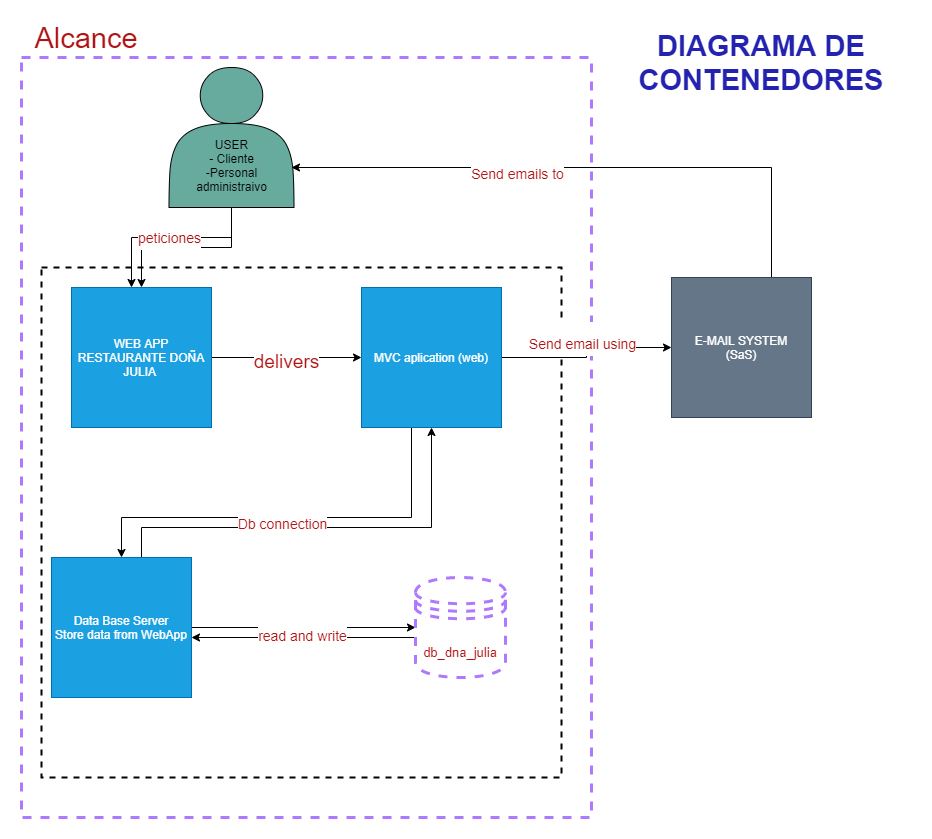

The diagram above was exported from draw.io. Its source (the exported page's mxGraphModel, read from the mxfile embedded in the PNG):
<mxGraphModel dx="1422" dy="705" grid="1" gridSize="10" guides="1" tooltips="1" connect="1" arrows="1" fold="1" page="1" pageScale="1" pageWidth="827" pageHeight="1169" math="0" shadow="0">
  <root>
    <mxCell id="5MpKiztGKghLD30TIVWZ-0" />
    <mxCell id="5MpKiztGKghLD30TIVWZ-1" parent="5MpKiztGKghLD30TIVWZ-0" />
    <mxCell id="DI1HA6DfKylgaXHqgi4p-0" value="" style="rounded=0;whiteSpace=wrap;html=1;fontSize=29;strokeWidth=3;fillColor=none;fontColor=#B01313;strokeColor=#AE78FF;dashed=1;" vertex="1" parent="5MpKiztGKghLD30TIVWZ-1">
      <mxGeometry x="20" y="70" width="570" height="760" as="geometry" />
    </mxCell>
    <mxCell id="DI1HA6DfKylgaXHqgi4p-3" value="" style="rounded=0;whiteSpace=wrap;html=1;dashed=1;strokeWidth=2;fillColor=none;" vertex="1" parent="5MpKiztGKghLD30TIVWZ-1">
      <mxGeometry x="40" y="280" width="520" height="510" as="geometry" />
    </mxCell>
    <mxCell id="DI1HA6DfKylgaXHqgi4p-1" style="edgeStyle=orthogonalEdgeStyle;rounded=0;orthogonalLoop=1;jettySize=auto;html=1;" edge="1" parent="5MpKiztGKghLD30TIVWZ-1" source="DI1HA6DfKylgaXHqgi4p-2" target="DI1HA6DfKylgaXHqgi4p-25">
      <mxGeometry relative="1" as="geometry">
        <Array as="points">
          <mxPoint x="230" y="250" />
          <mxPoint x="130" y="250" />
        </Array>
      </mxGeometry>
    </mxCell>
    <mxCell id="DI1HA6DfKylgaXHqgi4p-27" style="edgeStyle=orthogonalEdgeStyle;rounded=0;orthogonalLoop=1;jettySize=auto;html=1;fontSize=29;fontColor=#B01313;" edge="1" parent="5MpKiztGKghLD30TIVWZ-1" source="DI1HA6DfKylgaXHqgi4p-2" target="DI1HA6DfKylgaXHqgi4p-25">
      <mxGeometry relative="1" as="geometry" />
    </mxCell>
    <mxCell id="DI1HA6DfKylgaXHqgi4p-2" value="&lt;br&gt;&lt;br&gt;&lt;br&gt;&lt;br&gt;USER&lt;br&gt;- Cliente&lt;br&gt;-Personal administraivo" style="shape=actor;whiteSpace=wrap;html=1;fillColor=#67AB9F;" vertex="1" parent="5MpKiztGKghLD30TIVWZ-1">
      <mxGeometry x="167.5" y="80" width="125" height="140" as="geometry" />
    </mxCell>
    <mxCell id="DI1HA6DfKylgaXHqgi4p-4" style="edgeStyle=orthogonalEdgeStyle;rounded=0;orthogonalLoop=1;jettySize=auto;html=1;" edge="1" parent="5MpKiztGKghLD30TIVWZ-1" source="DI1HA6DfKylgaXHqgi4p-8" target="DI1HA6DfKylgaXHqgi4p-11">
      <mxGeometry relative="1" as="geometry" />
    </mxCell>
    <mxCell id="DI1HA6DfKylgaXHqgi4p-5" value="&lt;font style=&quot;font-size: 14px&quot;&gt;Send email using&lt;/font&gt;" style="edgeLabel;html=1;align=center;verticalAlign=middle;resizable=0;points=[];fontSize=29;fontColor=#B01313;" vertex="1" connectable="0" parent="DI1HA6DfKylgaXHqgi4p-4">
      <mxGeometry x="0.3889" y="2" relative="1" as="geometry">
        <mxPoint x="-35" y="-8" as="offset" />
      </mxGeometry>
    </mxCell>
    <mxCell id="DI1HA6DfKylgaXHqgi4p-6" style="edgeStyle=orthogonalEdgeStyle;rounded=0;orthogonalLoop=1;jettySize=auto;html=1;" edge="1" parent="5MpKiztGKghLD30TIVWZ-1" source="DI1HA6DfKylgaXHqgi4p-8" target="DI1HA6DfKylgaXHqgi4p-13">
      <mxGeometry relative="1" as="geometry">
        <Array as="points">
          <mxPoint x="410" y="530" />
          <mxPoint x="120" y="530" />
        </Array>
      </mxGeometry>
    </mxCell>
    <mxCell id="DI1HA6DfKylgaXHqgi4p-8" value="MVC aplication (web)" style="whiteSpace=wrap;html=1;aspect=fixed;strokeWidth=1;fillColor=#1ba1e2;strokeColor=#006EAF;fontColor=#ffffff;" vertex="1" parent="5MpKiztGKghLD30TIVWZ-1">
      <mxGeometry x="360" y="300" width="140" height="140" as="geometry" />
    </mxCell>
    <mxCell id="DI1HA6DfKylgaXHqgi4p-9" style="edgeStyle=orthogonalEdgeStyle;rounded=0;orthogonalLoop=1;jettySize=auto;html=1;" edge="1" parent="5MpKiztGKghLD30TIVWZ-1" source="DI1HA6DfKylgaXHqgi4p-11">
      <mxGeometry relative="1" as="geometry">
        <mxPoint x="290" y="180" as="targetPoint" />
        <Array as="points">
          <mxPoint x="770" y="180" />
        </Array>
      </mxGeometry>
    </mxCell>
    <mxCell id="DI1HA6DfKylgaXHqgi4p-10" value="&lt;font style=&quot;font-size: 14px&quot;&gt;Send emails to&lt;/font&gt;" style="edgeLabel;html=1;align=center;verticalAlign=middle;resizable=0;points=[];fontSize=29;fontColor=#B01313;" vertex="1" connectable="0" parent="DI1HA6DfKylgaXHqgi4p-9">
      <mxGeometry x="0.2359" relative="1" as="geometry">
        <mxPoint as="offset" />
      </mxGeometry>
    </mxCell>
    <mxCell id="DI1HA6DfKylgaXHqgi4p-11" value="E-MAIL SYSTEM&lt;br&gt;(SaS)" style="whiteSpace=wrap;html=1;aspect=fixed;strokeWidth=1;fillColor=#647687;strokeColor=#314354;fontColor=#ffffff;" vertex="1" parent="5MpKiztGKghLD30TIVWZ-1">
      <mxGeometry x="670" y="290" width="140" height="140" as="geometry" />
    </mxCell>
    <mxCell id="DI1HA6DfKylgaXHqgi4p-12" style="edgeStyle=orthogonalEdgeStyle;rounded=0;orthogonalLoop=1;jettySize=auto;html=1;" edge="1" parent="5MpKiztGKghLD30TIVWZ-1" source="DI1HA6DfKylgaXHqgi4p-13" target="DI1HA6DfKylgaXHqgi4p-8">
      <mxGeometry relative="1" as="geometry">
        <Array as="points">
          <mxPoint x="140" y="540" />
          <mxPoint x="430" y="540" />
        </Array>
      </mxGeometry>
    </mxCell>
    <mxCell id="DI1HA6DfKylgaXHqgi4p-19" style="edgeStyle=orthogonalEdgeStyle;rounded=0;orthogonalLoop=1;jettySize=auto;html=1;fontSize=29;fontColor=#B01313;" edge="1" parent="5MpKiztGKghLD30TIVWZ-1" source="DI1HA6DfKylgaXHqgi4p-13" target="DI1HA6DfKylgaXHqgi4p-18">
      <mxGeometry relative="1" as="geometry" />
    </mxCell>
    <mxCell id="DI1HA6DfKylgaXHqgi4p-13" value="Data Base Server&lt;br&gt;Store data from WebApp" style="whiteSpace=wrap;html=1;aspect=fixed;strokeWidth=1;fillColor=#1ba1e2;strokeColor=#006EAF;fontColor=#ffffff;" vertex="1" parent="5MpKiztGKghLD30TIVWZ-1">
      <mxGeometry x="50" y="570" width="140" height="140" as="geometry" />
    </mxCell>
    <mxCell id="DI1HA6DfKylgaXHqgi4p-14" value="&lt;font style=&quot;font-size: 29px&quot;&gt;DIAGRAMA DE CONTENEDORES&lt;/font&gt;" style="text;html=1;strokeColor=none;fillColor=none;align=center;verticalAlign=middle;whiteSpace=wrap;rounded=0;fontStyle=1;fontSize=29;fontColor=#2323B0;" vertex="1" parent="5MpKiztGKghLD30TIVWZ-1">
      <mxGeometry x="610" y="40" width="300" height="70" as="geometry" />
    </mxCell>
    <mxCell id="DI1HA6DfKylgaXHqgi4p-15" value="Alcance" style="text;html=1;strokeColor=none;fillColor=none;align=center;verticalAlign=middle;whiteSpace=wrap;rounded=0;dashed=1;fontSize=29;fontColor=#B01313;" vertex="1" parent="5MpKiztGKghLD30TIVWZ-1">
      <mxGeometry x="30" y="40" width="110" height="20" as="geometry" />
    </mxCell>
    <mxCell id="DI1HA6DfKylgaXHqgi4p-16" value="&lt;span style=&quot;font-size: 14px&quot;&gt;Db&amp;nbsp;connection&lt;/span&gt;" style="edgeLabel;html=1;align=center;verticalAlign=middle;resizable=0;points=[];fontSize=29;fontColor=#B01313;" vertex="1" connectable="0" parent="5MpKiztGKghLD30TIVWZ-1">
      <mxGeometry x="280" y="530" as="geometry" />
    </mxCell>
    <mxCell id="DI1HA6DfKylgaXHqgi4p-17" value="&lt;font style=&quot;font-size: 14px&quot;&gt;peticiones&lt;/font&gt;" style="edgeLabel;html=1;align=center;verticalAlign=middle;resizable=0;points=[];fontSize=29;fontColor=#B01313;" vertex="1" connectable="0" parent="5MpKiztGKghLD30TIVWZ-1">
      <mxGeometry x="167.5" y="250" as="geometry">
        <mxPoint y="-6" as="offset" />
      </mxGeometry>
    </mxCell>
    <mxCell id="DI1HA6DfKylgaXHqgi4p-20" style="edgeStyle=orthogonalEdgeStyle;rounded=0;orthogonalLoop=1;jettySize=auto;html=1;fontSize=29;fontColor=#B01313;" edge="1" parent="5MpKiztGKghLD30TIVWZ-1" source="DI1HA6DfKylgaXHqgi4p-18" target="DI1HA6DfKylgaXHqgi4p-13">
      <mxGeometry relative="1" as="geometry">
        <Array as="points">
          <mxPoint x="320" y="650" />
          <mxPoint x="320" y="650" />
        </Array>
      </mxGeometry>
    </mxCell>
    <mxCell id="DI1HA6DfKylgaXHqgi4p-18" value="&lt;font style=&quot;font-size: 13px&quot;&gt;db_dna_julia&lt;/font&gt;" style="shape=datastore;whiteSpace=wrap;html=1;dashed=1;fontSize=29;fontColor=#B01313;strokeColor=#AE78FF;strokeWidth=3;fillColor=none;" vertex="1" parent="5MpKiztGKghLD30TIVWZ-1">
      <mxGeometry x="414" y="590" width="90" height="100" as="geometry" />
    </mxCell>
    <mxCell id="DI1HA6DfKylgaXHqgi4p-24" value="&lt;font style=&quot;font-size: 14px&quot;&gt;read and write&lt;/font&gt;" style="edgeLabel;html=1;align=center;verticalAlign=middle;resizable=0;points=[];fontSize=29;fontColor=#B01313;" vertex="1" connectable="0" parent="5MpKiztGKghLD30TIVWZ-1">
      <mxGeometry x="155" y="500" as="geometry">
        <mxPoint x="145" y="142" as="offset" />
      </mxGeometry>
    </mxCell>
    <mxCell id="DI1HA6DfKylgaXHqgi4p-26" value="&lt;font style=&quot;font-size: 19px&quot;&gt;delivers&lt;/font&gt;" style="edgeStyle=orthogonalEdgeStyle;rounded=0;orthogonalLoop=1;jettySize=auto;html=1;entryX=0;entryY=0.5;entryDx=0;entryDy=0;fontSize=29;fontColor=#B01313;" edge="1" parent="5MpKiztGKghLD30TIVWZ-1" source="DI1HA6DfKylgaXHqgi4p-25" target="DI1HA6DfKylgaXHqgi4p-8">
      <mxGeometry relative="1" as="geometry" />
    </mxCell>
    <mxCell id="DI1HA6DfKylgaXHqgi4p-25" value="WEB APP&lt;br&gt;RESTAURANTE DOÑA JULIA&amp;nbsp;" style="whiteSpace=wrap;html=1;aspect=fixed;strokeWidth=1;fillColor=#1ba1e2;strokeColor=#006EAF;fontColor=#ffffff;" vertex="1" parent="5MpKiztGKghLD30TIVWZ-1">
      <mxGeometry x="70" y="300" width="140" height="140" as="geometry" />
    </mxCell>
  </root>
</mxGraphModel>